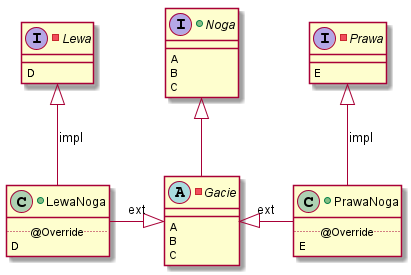

The diagram above was rendered by PlantUML. Its source (embedded in the PNG):
@startuml

+interface Noga{
    {method} A
    {method} B
    {method} C
}
-interface Lewa{

    {method} D
}
+class LewaNoga{
    ..@Override..
        {method} D
}

-interface Prawa{
    {method} E
}
+class PrawaNoga{
    ..@Override..
        {method} E
}
-abstract Gacie{
    {method} A
    {method} B
    {method} C
}

    Noga <|-- Gacie


    Gacie   <|-     PrawaNoga   :   ext
    LewaNoga      -|>     Gacie   :   ext

    Lewa    <|--    LewaNoga      :   impl
    Prawa     <|--    PrawaNoga   :   impl

@enduml